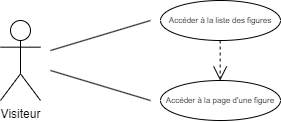

The diagram above was exported from draw.io. Its source (the exported page's mxGraphModel, read from the mxfile embedded in the PNG):
<mxGraphModel dx="1075" dy="451" grid="1" gridSize="10" guides="1" tooltips="1" connect="1" arrows="1" fold="1" page="1" pageScale="1" pageWidth="827" pageHeight="1169" math="0" shadow="0">
  <root>
    <mxCell id="0" />
    <mxCell id="1" parent="0" />
    <mxCell id="E9GCpcFHZiPGrHcMtwLi-1" value="Visiteur" style="shape=umlActor;verticalLabelPosition=bottom;verticalAlign=top;html=1;outlineConnect=0;" vertex="1" parent="1">
      <mxGeometry x="280" y="320" width="40" height="80" as="geometry" />
    </mxCell>
    <mxCell id="E9GCpcFHZiPGrHcMtwLi-2" value="Accéder à la liste des figures" style="ellipse;whiteSpace=wrap;html=1;fontSize=8;" vertex="1" parent="1">
      <mxGeometry x="440" y="300" width="120" height="40" as="geometry" />
    </mxCell>
    <mxCell id="E9GCpcFHZiPGrHcMtwLi-3" value="Accéder à la page d'une figure" style="ellipse;whiteSpace=wrap;html=1;fontSize=8;" vertex="1" parent="1">
      <mxGeometry x="440" y="380" width="120" height="40" as="geometry" />
    </mxCell>
    <mxCell id="E9GCpcFHZiPGrHcMtwLi-4" value="" style="endArrow=none;html=1;rounded=0;" edge="1" parent="1">
      <mxGeometry relative="1" as="geometry">
        <mxPoint x="330" y="370" as="sourcePoint" />
        <mxPoint x="430" y="400" as="targetPoint" />
      </mxGeometry>
    </mxCell>
    <mxCell id="E9GCpcFHZiPGrHcMtwLi-5" value="" style="endArrow=none;html=1;rounded=0;" edge="1" parent="1">
      <mxGeometry relative="1" as="geometry">
        <mxPoint x="330" y="350" as="sourcePoint" />
        <mxPoint x="430" y="320" as="targetPoint" />
      </mxGeometry>
    </mxCell>
    <mxCell id="E9GCpcFHZiPGrHcMtwLi-6" value="" style="endArrow=open;endSize=12;dashed=1;html=1;rounded=0;fontSize=8;entryX=0.5;entryY=0;entryDx=0;entryDy=0;exitX=0.5;exitY=1;exitDx=0;exitDy=0;" edge="1" parent="1">
      <mxGeometry width="160" relative="1" as="geometry">
        <mxPoint x="499.66" y="340" as="sourcePoint" />
        <mxPoint x="499.66" y="380" as="targetPoint" />
      </mxGeometry>
    </mxCell>
  </root>
</mxGraphModel>